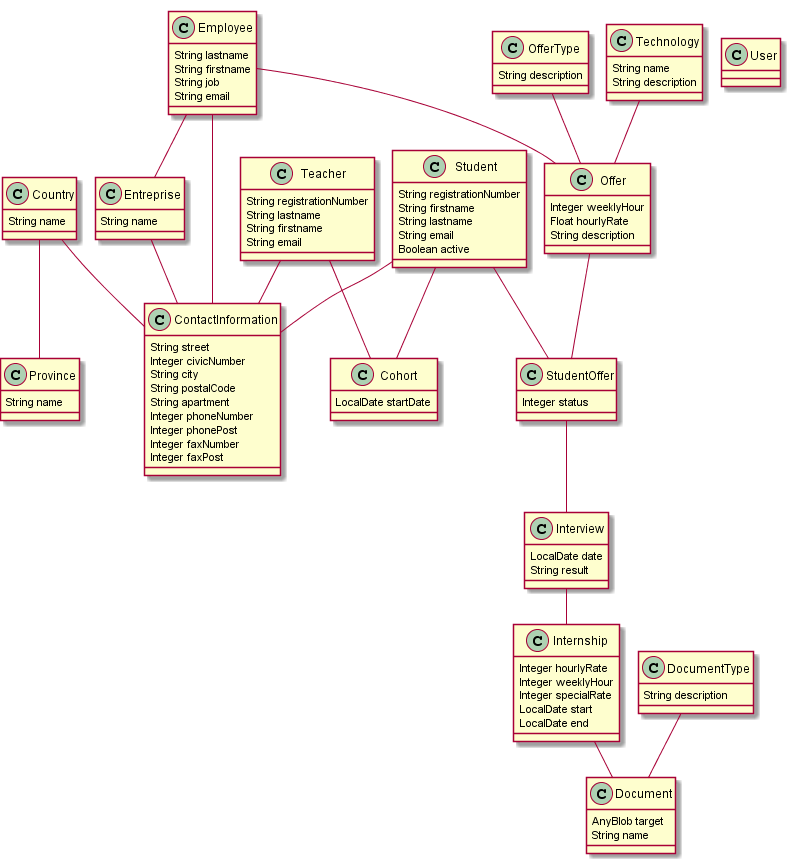

The diagram above was rendered by PlantUML. Its source (embedded in the PNG):
@startuml
	!pragma graphviz_dot jdot
	!pragma syntax class		
	class Student  {
		String registrationNumber
		String firstname
		String lastname
		String email
		Boolean active
	}
	class ContactInformation  {
		String street
		Integer civicNumber
		String city
		String postalCode
		String apartment
		Integer phoneNumber
		Integer phonePost
		Integer faxNumber
		Integer faxPost
	}
	class Country  {
		String name
	}
	class Province  {
		String name
	}
	class Entreprise  {
		String name
	}
	class Employee  {
		String lastname
		String firstname
		String job
		String email
	}
	class Teacher  {
		String registrationNumber
		String lastname
		String firstname
		String email
	}
	class Cohort  {
		LocalDate startDate
	}
	class Offer  {
		Integer weeklyHour
		Float hourlyRate
		String description
	}
	class StudentOffer  {
		Integer status
	}
	class Interview  {
		LocalDate date
		String result
	}
	class Internship  {
		Integer hourlyRate
		Integer weeklyHour
		Integer specialRate
		LocalDate start
		LocalDate end
	}
	class Document  {
		AnyBlob target
		String name
	}
	class DocumentType  {
		String description
	}
	class Technology  {
		String name
		String description
	}
	class OfferType  {
		String description
	}
	Student  "contactInformation 0..1 " -- "0..1 "  ContactInformation
	Country  "0..1 " -- "country(name) 0..1 "  ContactInformation
	Country  "provinces 0..1 " --o "country(name) 0..* "  Province
	Entreprise  "contactInformations 0..1 " --o "0..* "  ContactInformation
	Employee  "contactInformation 0..1 " -- "0..1 "  ContactInformation
	Employee  "entreprise(name) 0..* " o-- "employees 0..1 "  Entreprise
	Employee  "offers 0..1 " --o "employee 0..* "  Offer
	Teacher  "contactInformation 0..1 " -- "0..1 "  ContactInformation
	Teacher  "0..1 " --o "teacher 0..* "  Cohort
	Student  "0..1 " --o "student 0..* "  Cohort
	Offer  "0..1 " --o "offer 0..* "  StudentOffer
	Student  "0..1 " --o "student 0..* "  StudentOffer
	StudentOffer  "0..1 " --o "studentOffer 0..* "  Interview
	Interview  "0..1 " --o "interview 0..* "  Internship
	Internship  "documents(name) 0..1 " --o "internship 0..* "  Document
	DocumentType  "0..1 " --o "type(description) 0..* "  Document
	Technology  "0..1 " --o "technologies 0..* "  Offer
	OfferType  "0..1 " --o "type(description) 0..* "  Offer
	class User  {
	}
@enduml